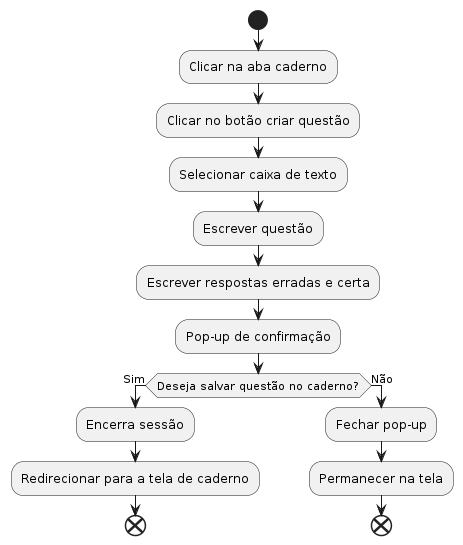

The diagram above was rendered by PlantUML. Its source (embedded in the PNG):
@startuml
start
:Clicar na aba caderno;
:Clicar no botão criar questão;
:Selecionar caixa de texto;
:Escrever questão;
:Escrever respostas erradas e certa;
:Pop-up de confirmação;
if (Deseja salvar questão no caderno?) then (Sim)
    :Encerra sessão;
    :Redirecionar para a tela de caderno;
    end
else (Não)
    :Fechar pop-up;
    :Permanecer na tela;
    end
@enduml